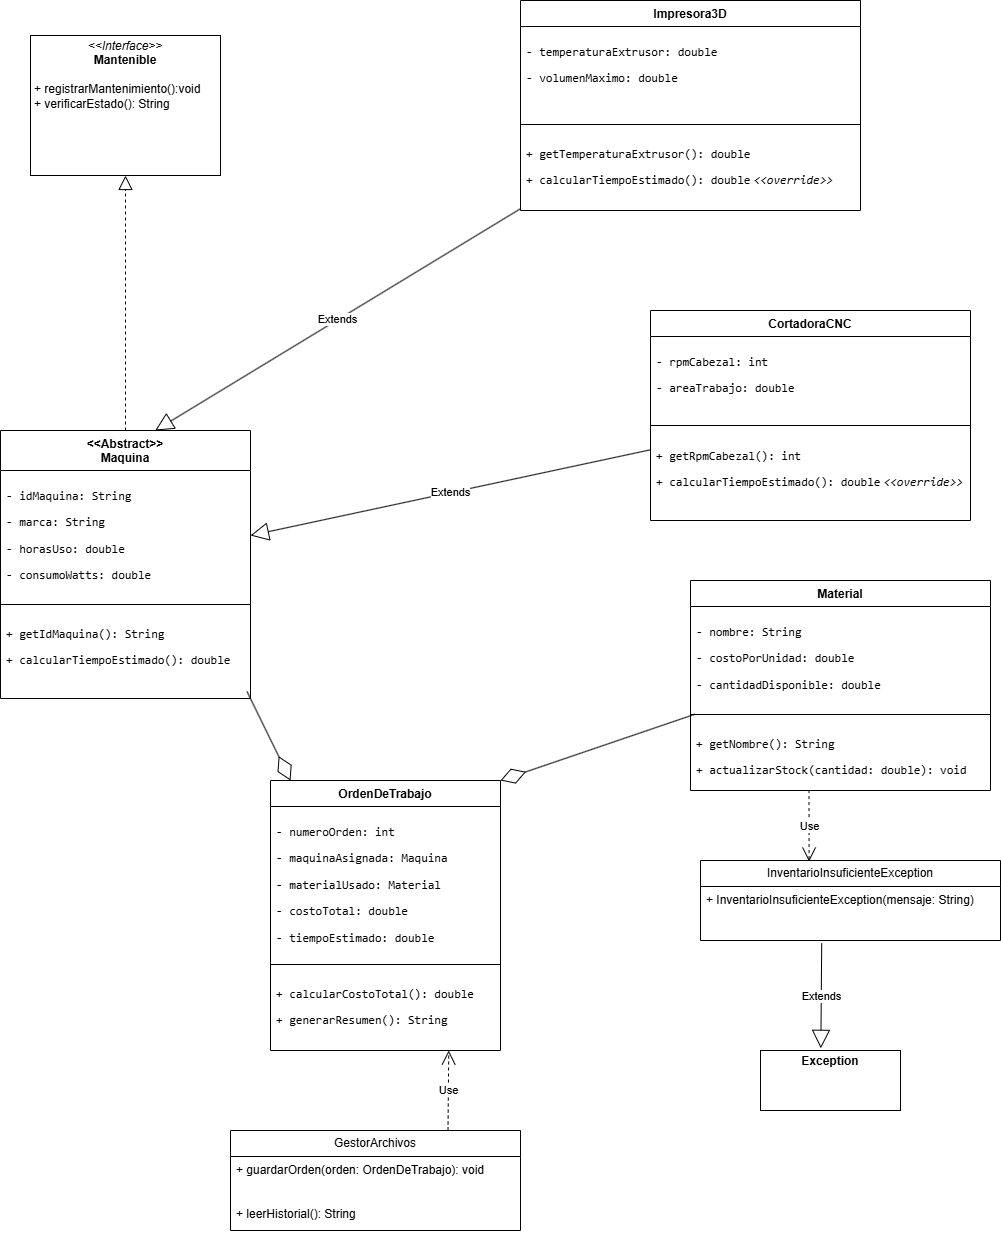

The diagram above was exported from draw.io. Its source (the exported page's mxGraphModel, read from the mxfile embedded in the PNG):
<mxGraphModel dx="1664" dy="2050" grid="1" gridSize="10" guides="1" tooltips="1" connect="1" arrows="1" fold="1" page="1" pageScale="1" pageWidth="827" pageHeight="1169" background="light-dark(#FFFFFF,#000000)" math="0" shadow="0">
  <root>
    <mxCell id="0" />
    <mxCell id="1" parent="0" />
    <mxCell id="Fle06hcSxA1kQcetAvhU-1" parent="1" style="verticalAlign=top;align=left;overflow=fill;html=1;whiteSpace=wrap;" value="&lt;p style=&quot;margin:0px;margin-top:4px;text-align:center;&quot;&gt;&lt;i&gt;&amp;lt;&amp;lt;Interface&amp;gt;&amp;gt;&lt;/i&gt;&lt;br&gt;&lt;b&gt;Mantenible&lt;/b&gt;&lt;/p&gt;&lt;p style=&quot;margin:0px;margin-left:4px;&quot;&gt;&lt;br&gt;&lt;/p&gt;&lt;p style=&quot;margin:0px;margin-left:4px;&quot;&gt;+ registrarMantenimiento():void&lt;br&gt;+ verificarEstado(): String&lt;/p&gt;" vertex="1">
      <mxGeometry height="140" width="190" x="180" y="-165" as="geometry" />
    </mxCell>
    <mxCell id="Fle06hcSxA1kQcetAvhU-2" parent="1" style="swimlane;fontStyle=1;align=center;verticalAlign=top;childLayout=stackLayout;horizontal=1;startSize=40;horizontalStack=0;resizeParent=1;resizeParentMax=0;resizeLast=0;collapsible=1;marginBottom=0;whiteSpace=wrap;html=1;" value="&amp;lt;&amp;lt;Abstract&amp;gt;&amp;gt;&lt;div&gt;Maquina&lt;/div&gt;" vertex="1">
      <mxGeometry height="268" width="250" x="150" y="230" as="geometry" />
    </mxCell>
    <mxCell id="Fle06hcSxA1kQcetAvhU-3" parent="Fle06hcSxA1kQcetAvhU-2" style="text;strokeColor=none;fillColor=none;align=left;verticalAlign=top;spacingLeft=4;spacingRight=4;overflow=hidden;rotatable=0;points=[[0,0.5],[1,0.5]];portConstraint=eastwest;whiteSpace=wrap;html=1;" value="&lt;div&gt;&lt;li&gt;&lt;p data-path-to-node=&quot;9,0,1,0,0&quot;&gt;&lt;code data-path-to-node=&quot;9,0,1,0,0&quot; data-index-in-node=&quot;0&quot;&gt;- idMaquina: String&lt;/code&gt;&lt;/p&gt;&lt;/li&gt;&lt;li&gt;&lt;p data-path-to-node=&quot;9,0,1,1,0&quot;&gt;&lt;code data-path-to-node=&quot;9,0,1,1,0&quot; data-index-in-node=&quot;0&quot;&gt;- marca: String&lt;/code&gt;&lt;/p&gt;&lt;/li&gt;&lt;li&gt;&lt;p data-path-to-node=&quot;9,0,1,2,0&quot;&gt;&lt;code data-path-to-node=&quot;9,0,1,2,0&quot; data-index-in-node=&quot;0&quot;&gt;- horasUso: double&lt;/code&gt;&lt;/p&gt;&lt;/li&gt;&lt;li&gt;&lt;p data-path-to-node=&quot;9,0,1,3,0&quot;&gt;&lt;code data-path-to-node=&quot;9,0,1,3,0&quot; data-index-in-node=&quot;0&quot;&gt;- consumoWatts: double&lt;/code&gt;&lt;/p&gt;&lt;/li&gt;&lt;/div&gt;" vertex="1">
      <mxGeometry height="130" width="250" y="40" as="geometry" />
    </mxCell>
    <mxCell id="Fle06hcSxA1kQcetAvhU-4" parent="Fle06hcSxA1kQcetAvhU-2" style="line;strokeWidth=1;fillColor=none;align=left;verticalAlign=middle;spacingTop=-1;spacingLeft=3;spacingRight=3;rotatable=0;labelPosition=right;points=[];portConstraint=eastwest;strokeColor=inherit;" value="" vertex="1">
      <mxGeometry height="8" width="250" y="170" as="geometry" />
    </mxCell>
    <mxCell id="Fle06hcSxA1kQcetAvhU-5" parent="Fle06hcSxA1kQcetAvhU-2" style="text;strokeColor=none;fillColor=none;align=left;verticalAlign=top;spacingLeft=4;spacingRight=4;overflow=hidden;rotatable=0;points=[[0,0.5],[1,0.5]];portConstraint=eastwest;whiteSpace=wrap;html=1;" value="&lt;li&gt;&lt;p data-path-to-node=&quot;9,1,1,0,0&quot;&gt;&lt;code data-path-to-node=&quot;9,1,1,0,0&quot; data-index-in-node=&quot;0&quot;&gt;+ getIdMaquina(): String&lt;/code&gt;&amp;nbsp;&lt;/p&gt;&lt;/li&gt;&lt;li&gt;&lt;p data-path-to-node=&quot;9,1,1,1,0&quot;&gt;&lt;code data-path-to-node=&quot;9,1,1,1,0&quot; data-index-in-node=&quot;0&quot;&gt;+ calcularTiempoEstimado(): double&lt;/code&gt;&lt;/p&gt;&lt;/li&gt;" vertex="1">
      <mxGeometry height="90" width="250" y="178" as="geometry" />
    </mxCell>
    <mxCell id="Fle06hcSxA1kQcetAvhU-6" parent="1" style="swimlane;fontStyle=1;align=center;verticalAlign=top;childLayout=stackLayout;horizontal=1;startSize=26;horizontalStack=0;resizeParent=1;resizeParentMax=0;resizeLast=0;collapsible=1;marginBottom=0;whiteSpace=wrap;html=1;" value="Impresora3D" vertex="1">
      <mxGeometry height="210" width="340" x="670" y="-200" as="geometry" />
    </mxCell>
    <mxCell id="Fle06hcSxA1kQcetAvhU-7" parent="Fle06hcSxA1kQcetAvhU-6" style="text;strokeColor=none;fillColor=none;align=left;verticalAlign=top;spacingLeft=4;spacingRight=4;overflow=hidden;rotatable=0;points=[[0,0.5],[1,0.5]];portConstraint=eastwest;whiteSpace=wrap;html=1;" value="&lt;li&gt;&lt;p data-path-to-node=&quot;11,0,1,0,0&quot;&gt;&lt;code data-path-to-node=&quot;11,0,1,0,0&quot; data-index-in-node=&quot;0&quot;&gt;- temperaturaExtrusor: double&lt;/code&gt;&lt;/p&gt;&lt;/li&gt;&lt;li&gt;&lt;p data-path-to-node=&quot;11,0,1,1,0&quot;&gt;&lt;code data-path-to-node=&quot;11,0,1,1,0&quot; data-index-in-node=&quot;0&quot;&gt;- volumenMaximo: double&lt;/code&gt;&lt;/p&gt;&lt;/li&gt;" vertex="1">
      <mxGeometry height="94" width="340" y="26" as="geometry" />
    </mxCell>
    <mxCell id="Fle06hcSxA1kQcetAvhU-8" parent="Fle06hcSxA1kQcetAvhU-6" style="line;strokeWidth=1;fillColor=none;align=left;verticalAlign=middle;spacingTop=-1;spacingLeft=3;spacingRight=3;rotatable=0;labelPosition=right;points=[];portConstraint=eastwest;strokeColor=inherit;" value="" vertex="1">
      <mxGeometry height="8" width="340" y="120" as="geometry" />
    </mxCell>
    <mxCell id="Fle06hcSxA1kQcetAvhU-9" parent="Fle06hcSxA1kQcetAvhU-6" style="text;strokeColor=none;fillColor=none;align=left;verticalAlign=top;spacingLeft=4;spacingRight=4;overflow=hidden;rotatable=0;points=[[0,0.5],[1,0.5]];portConstraint=eastwest;whiteSpace=wrap;html=1;" value="&lt;li&gt;&lt;p data-path-to-node=&quot;11,1,1,0,0&quot;&gt;&lt;code data-path-to-node=&quot;11,1,1,0,0&quot; data-index-in-node=&quot;0&quot;&gt;+ getTemperaturaExtrusor(): double&lt;/code&gt;&lt;/p&gt;&lt;/li&gt;&lt;li&gt;&lt;p data-path-to-node=&quot;11,1,1,1,0&quot;&gt;&lt;code data-path-to-node=&quot;11,1,1,1,0&quot; data-index-in-node=&quot;0&quot;&gt;+ calcularTiempoEstimado(): double&lt;font face=&quot;Helvetica&quot;&gt;&amp;nbsp;&lt;/font&gt;&lt;/code&gt;&lt;i data-path-to-node=&quot;11,1,1,1,0&quot; data-index-in-node=&quot;35&quot;&gt;&lt;code data-path-to-node=&quot;11,1,1,1,0&quot; data-index-in-node=&quot;47&quot;&gt;&amp;lt;&amp;lt;override&amp;gt;&amp;gt;&lt;/code&gt;&lt;/i&gt;&lt;/p&gt;&lt;/li&gt;" vertex="1">
      <mxGeometry height="82" width="340" y="128" as="geometry" />
    </mxCell>
    <mxCell id="Fle06hcSxA1kQcetAvhU-11" parent="1" style="swimlane;fontStyle=1;align=center;verticalAlign=top;childLayout=stackLayout;horizontal=1;startSize=26;horizontalStack=0;resizeParent=1;resizeParentMax=0;resizeLast=0;collapsible=1;marginBottom=0;whiteSpace=wrap;html=1;" value="CortadoraCNC" vertex="1">
      <mxGeometry height="210" width="320" x="800" y="110" as="geometry" />
    </mxCell>
    <mxCell id="Fle06hcSxA1kQcetAvhU-12" parent="Fle06hcSxA1kQcetAvhU-11" style="text;strokeColor=none;fillColor=none;align=left;verticalAlign=top;spacingLeft=4;spacingRight=4;overflow=hidden;rotatable=0;points=[[0,0.5],[1,0.5]];portConstraint=eastwest;whiteSpace=wrap;html=1;" value="&lt;li&gt;&lt;p data-path-to-node=&quot;13,0,1,0,0&quot;&gt;&lt;code data-path-to-node=&quot;13,0,1,0,0&quot; data-index-in-node=&quot;0&quot;&gt;- rpmCabezal: int&lt;/code&gt;&lt;/p&gt;&lt;/li&gt;&lt;li&gt;&lt;p data-path-to-node=&quot;13,0,1,1,0&quot;&gt;&lt;code data-path-to-node=&quot;13,0,1,1,0&quot; data-index-in-node=&quot;0&quot;&gt;- areaTrabajo: double&lt;/code&gt;&lt;/p&gt;&lt;/li&gt;" vertex="1">
      <mxGeometry height="84" width="320" y="26" as="geometry" />
    </mxCell>
    <mxCell id="Fle06hcSxA1kQcetAvhU-13" parent="Fle06hcSxA1kQcetAvhU-11" style="line;strokeWidth=1;fillColor=none;align=left;verticalAlign=middle;spacingTop=-1;spacingLeft=3;spacingRight=3;rotatable=0;labelPosition=right;points=[];portConstraint=eastwest;strokeColor=inherit;" value="" vertex="1">
      <mxGeometry height="10" width="320" y="110" as="geometry" />
    </mxCell>
    <mxCell id="Fle06hcSxA1kQcetAvhU-14" parent="Fle06hcSxA1kQcetAvhU-11" style="text;strokeColor=none;fillColor=none;align=left;verticalAlign=top;spacingLeft=4;spacingRight=4;overflow=hidden;rotatable=0;points=[[0,0.5],[1,0.5]];portConstraint=eastwest;whiteSpace=wrap;html=1;" value="&lt;li&gt;&lt;p data-path-to-node=&quot;13,1,1,0,0&quot;&gt;&lt;code data-path-to-node=&quot;13,1,1,0,0&quot; data-index-in-node=&quot;0&quot;&gt;+ getRpmCabezal(): int&lt;/code&gt;&amp;nbsp;&lt;/p&gt;&lt;/li&gt;&lt;li&gt;&lt;p data-path-to-node=&quot;13,1,1,1,0&quot;&gt;&lt;code data-path-to-node=&quot;13,1,1,1,0&quot; data-index-in-node=&quot;0&quot;&gt;+ calcularTiempoEstimado(): double&lt;/code&gt;&lt;i data-path-to-node=&quot;13,1,1,1,0&quot; data-index-in-node=&quot;35&quot;&gt;&amp;nbsp;&lt;code data-path-to-node=&quot;13,1,1,1,0&quot; data-index-in-node=&quot;48&quot;&gt;&amp;lt;&amp;lt;override&amp;gt;&amp;gt;&lt;/code&gt;&lt;/i&gt;&lt;/p&gt;&lt;/li&gt;" vertex="1">
      <mxGeometry height="90" width="320" y="120" as="geometry" />
    </mxCell>
    <mxCell id="Fle06hcSxA1kQcetAvhU-15" parent="1" style="swimlane;fontStyle=1;align=center;verticalAlign=top;childLayout=stackLayout;horizontal=1;startSize=26;horizontalStack=0;resizeParent=1;resizeParentMax=0;resizeLast=0;collapsible=1;marginBottom=0;whiteSpace=wrap;html=1;" value="Material" vertex="1">
      <mxGeometry height="210" width="300" x="840" y="380" as="geometry" />
    </mxCell>
    <mxCell id="Fle06hcSxA1kQcetAvhU-16" parent="Fle06hcSxA1kQcetAvhU-15" style="text;strokeColor=none;fillColor=none;align=left;verticalAlign=top;spacingLeft=4;spacingRight=4;overflow=hidden;rotatable=0;points=[[0,0.5],[1,0.5]];portConstraint=eastwest;whiteSpace=wrap;html=1;" value="&lt;li&gt;&lt;p data-path-to-node=&quot;15,0,1,0,0&quot;&gt;&lt;code data-path-to-node=&quot;15,0,1,0,0&quot; data-index-in-node=&quot;0&quot;&gt;- nombre: String&lt;/code&gt;&lt;/p&gt;&lt;/li&gt;&lt;li&gt;&lt;p data-path-to-node=&quot;15,0,1,1,0&quot;&gt;&lt;code data-path-to-node=&quot;15,0,1,1,0&quot; data-index-in-node=&quot;0&quot;&gt;- costoPorUnidad: double&lt;/code&gt;&lt;/p&gt;&lt;/li&gt;&lt;li&gt;&lt;p data-path-to-node=&quot;15,0,1,2,0&quot;&gt;&lt;code data-path-to-node=&quot;15,0,1,2,0&quot; data-index-in-node=&quot;0&quot;&gt;- cantidadDisponible: double&lt;/code&gt;&lt;/p&gt;&lt;/li&gt;" vertex="1">
      <mxGeometry height="104" width="300" y="26" as="geometry" />
    </mxCell>
    <mxCell id="Fle06hcSxA1kQcetAvhU-17" parent="Fle06hcSxA1kQcetAvhU-15" style="line;strokeWidth=1;fillColor=none;align=left;verticalAlign=middle;spacingTop=-1;spacingLeft=3;spacingRight=3;rotatable=0;labelPosition=right;points=[];portConstraint=eastwest;strokeColor=inherit;" value="" vertex="1">
      <mxGeometry height="8" width="300" y="130" as="geometry" />
    </mxCell>
    <mxCell id="Fle06hcSxA1kQcetAvhU-18" parent="Fle06hcSxA1kQcetAvhU-15" style="text;strokeColor=none;fillColor=none;align=left;verticalAlign=top;spacingLeft=4;spacingRight=4;overflow=hidden;rotatable=0;points=[[0,0.5],[1,0.5]];portConstraint=eastwest;whiteSpace=wrap;html=1;" value="&lt;li&gt;&lt;p data-path-to-node=&quot;15,1,1,0,0&quot;&gt;&lt;code data-path-to-node=&quot;15,1,1,0,0&quot; data-index-in-node=&quot;0&quot;&gt;+ getNombre(): String&lt;/code&gt;&amp;nbsp;&lt;/p&gt;&lt;/li&gt;&lt;li&gt;&lt;p data-path-to-node=&quot;15,1,1,1,0&quot;&gt;&lt;code data-path-to-node=&quot;15,1,1,1,0&quot; data-index-in-node=&quot;0&quot;&gt;+ actualizarStock(cantidad: double): void&lt;/code&gt;&lt;/p&gt;&lt;/li&gt;" vertex="1">
      <mxGeometry height="72" width="300" y="138" as="geometry" />
    </mxCell>
    <mxCell id="Fle06hcSxA1kQcetAvhU-20" parent="1" style="swimlane;fontStyle=1;align=center;verticalAlign=top;childLayout=stackLayout;horizontal=1;startSize=26;horizontalStack=0;resizeParent=1;resizeParentMax=0;resizeLast=0;collapsible=1;marginBottom=0;whiteSpace=wrap;html=1;" value="OrdenDeTrabajo" vertex="1">
      <mxGeometry height="270" width="230" x="420" y="580" as="geometry" />
    </mxCell>
    <mxCell id="Fle06hcSxA1kQcetAvhU-21" parent="Fle06hcSxA1kQcetAvhU-20" style="text;strokeColor=none;fillColor=none;align=left;verticalAlign=top;spacingLeft=4;spacingRight=4;overflow=hidden;rotatable=0;points=[[0,0.5],[1,0.5]];portConstraint=eastwest;whiteSpace=wrap;html=1;" value="&lt;li&gt;&lt;p data-path-to-node=&quot;17,0,1,0,0&quot;&gt;&lt;code data-path-to-node=&quot;17,0,1,0,0&quot; data-index-in-node=&quot;0&quot;&gt;- numeroOrden: int&lt;/code&gt;&lt;/p&gt;&lt;/li&gt;&lt;li&gt;&lt;p data-path-to-node=&quot;17,0,1,1,0&quot;&gt;&lt;code data-path-to-node=&quot;17,0,1,1,0&quot; data-index-in-node=&quot;0&quot;&gt;- maquinaAsignada: Maquina&lt;/code&gt;&lt;/p&gt;&lt;/li&gt;&lt;li&gt;&lt;p data-path-to-node=&quot;17,0,1,2,0&quot;&gt;&lt;code data-path-to-node=&quot;17,0,1,2,0&quot; data-index-in-node=&quot;0&quot;&gt;- materialUsado: Material&lt;/code&gt;&lt;/p&gt;&lt;/li&gt;&lt;li&gt;&lt;p data-path-to-node=&quot;17,0,1,3,0&quot;&gt;&lt;code data-path-to-node=&quot;17,0,1,3,0&quot; data-index-in-node=&quot;0&quot;&gt;- costoTotal: double&lt;/code&gt;&lt;/p&gt;&lt;/li&gt;&lt;li&gt;&lt;p data-path-to-node=&quot;17,0,1,4,0&quot;&gt;&lt;code data-path-to-node=&quot;17,0,1,4,0&quot; data-index-in-node=&quot;0&quot;&gt;- tiempoEstimado: double&lt;/code&gt;&lt;/p&gt;&lt;/li&gt;" vertex="1">
      <mxGeometry height="154" width="230" y="26" as="geometry" />
    </mxCell>
    <mxCell id="Fle06hcSxA1kQcetAvhU-22" parent="Fle06hcSxA1kQcetAvhU-20" style="line;strokeWidth=1;fillColor=none;align=left;verticalAlign=middle;spacingTop=-1;spacingLeft=3;spacingRight=3;rotatable=0;labelPosition=right;points=[];portConstraint=eastwest;strokeColor=inherit;" value="" vertex="1">
      <mxGeometry height="8" width="230" y="180" as="geometry" />
    </mxCell>
    <mxCell id="Fle06hcSxA1kQcetAvhU-23" parent="Fle06hcSxA1kQcetAvhU-20" style="text;strokeColor=none;fillColor=none;align=left;verticalAlign=top;spacingLeft=4;spacingRight=4;overflow=hidden;rotatable=0;points=[[0,0.5],[1,0.5]];portConstraint=eastwest;whiteSpace=wrap;html=1;" value="&lt;li&gt;&lt;p data-path-to-node=&quot;17,1,1,1,0&quot;&gt;&lt;code data-path-to-node=&quot;17,1,1,1,0&quot; data-index-in-node=&quot;0&quot;&gt;+ calcularCostoTotal(): double&lt;/code&gt;&lt;/p&gt;&lt;/li&gt;&lt;li&gt;&lt;p data-path-to-node=&quot;17,1,1,2,0&quot;&gt;&lt;code data-path-to-node=&quot;17,1,1,2,0&quot; data-index-in-node=&quot;0&quot;&gt;+ generarResumen(): String&lt;/code&gt;&lt;/p&gt;&lt;/li&gt;" vertex="1">
      <mxGeometry height="82" width="230" y="188" as="geometry" />
    </mxCell>
    <mxCell id="Fle06hcSxA1kQcetAvhU-25" edge="1" parent="1" source="Fle06hcSxA1kQcetAvhU-6" style="endArrow=block;endSize=16;endFill=0;html=1;rounded=0;entryX=0.619;entryY=0;entryDx=0;entryDy=0;entryPerimeter=0;" target="Fle06hcSxA1kQcetAvhU-2" value="Extends">
      <mxGeometry relative="1" width="160" as="geometry">
        <mxPoint x="330" y="30" as="sourcePoint" />
        <mxPoint x="470" y="-160" as="targetPoint" />
      </mxGeometry>
    </mxCell>
    <mxCell id="Fle06hcSxA1kQcetAvhU-26" edge="1" parent="1" source="Fle06hcSxA1kQcetAvhU-11" style="endArrow=block;endSize=16;endFill=0;html=1;rounded=0;entryX=1;entryY=0.5;entryDx=0;entryDy=0;" target="Fle06hcSxA1kQcetAvhU-3" value="Extends">
      <mxGeometry relative="1" width="160" as="geometry">
        <mxPoint x="598" y="150" as="sourcePoint" />
        <mxPoint x="390" y="285" as="targetPoint" />
      </mxGeometry>
    </mxCell>
    <mxCell id="Fle06hcSxA1kQcetAvhU-27" edge="1" parent="1" source="Fle06hcSxA1kQcetAvhU-2" style="endArrow=block;dashed=1;endFill=0;endSize=12;html=1;rounded=0;" target="Fle06hcSxA1kQcetAvhU-1" value="">
      <mxGeometry relative="1" width="160" as="geometry">
        <mxPoint x="280" y="40" as="sourcePoint" />
        <mxPoint x="360" y="120" as="targetPoint" />
      </mxGeometry>
    </mxCell>
    <mxCell id="Fle06hcSxA1kQcetAvhU-28" edge="1" parent="1" source="Fle06hcSxA1kQcetAvhU-5" style="endArrow=diamondThin;endFill=0;endSize=24;html=1;rounded=0;entryX=0.087;entryY=0;entryDx=0;entryDy=0;entryPerimeter=0;exitX=0.986;exitY=0.922;exitDx=0;exitDy=0;exitPerimeter=0;" target="Fle06hcSxA1kQcetAvhU-20" value="">
      <mxGeometry relative="1" width="160" as="geometry">
        <mxPoint x="470" y="430" as="sourcePoint" />
        <mxPoint x="490" y="290" as="targetPoint" />
      </mxGeometry>
    </mxCell>
    <mxCell id="Fle06hcSxA1kQcetAvhU-29" edge="1" parent="1" source="Fle06hcSxA1kQcetAvhU-18" style="endArrow=diamondThin;endFill=0;endSize=24;html=1;rounded=0;exitX=0.014;exitY=-0.058;exitDx=0;exitDy=0;exitPerimeter=0;entryX=1;entryY=0;entryDx=0;entryDy=0;" target="Fle06hcSxA1kQcetAvhU-20" value="">
      <mxGeometry relative="1" width="160" as="geometry">
        <mxPoint x="439.9999999999999" y="688.9200000000001" as="sourcePoint" />
        <mxPoint x="750" y="660" as="targetPoint" />
      </mxGeometry>
    </mxCell>
    <mxCell id="Fle06hcSxA1kQcetAvhU-31" parent="1" style="swimlane;fontStyle=0;childLayout=stackLayout;horizontal=1;startSize=26;fillColor=none;horizontalStack=0;resizeParent=1;resizeParentMax=0;resizeLast=0;collapsible=1;marginBottom=0;whiteSpace=wrap;html=1;" value="InventarioInsuficienteException" vertex="1">
      <mxGeometry height="80" width="300" x="850" y="660" as="geometry" />
    </mxCell>
    <mxCell id="Fle06hcSxA1kQcetAvhU-32" parent="Fle06hcSxA1kQcetAvhU-31" style="text;strokeColor=none;fillColor=none;align=left;verticalAlign=top;spacingLeft=4;spacingRight=4;overflow=hidden;rotatable=0;points=[[0,0.5],[1,0.5]];portConstraint=eastwest;whiteSpace=wrap;html=1;" value="+ InventarioInsuficienteException(mensaje: String)" vertex="1">
      <mxGeometry height="54" width="300" y="26" as="geometry" />
    </mxCell>
    <mxCell id="Fle06hcSxA1kQcetAvhU-36" parent="1" style="verticalAlign=top;align=left;overflow=fill;html=1;whiteSpace=wrap;" value="&lt;p style=&quot;margin:0px;margin-top:4px;text-align:center;&quot;&gt;&lt;b&gt;Exception&lt;/b&gt;&lt;/p&gt;" vertex="1">
      <mxGeometry height="60" width="140" x="910" y="850" as="geometry" />
    </mxCell>
    <mxCell id="Fle06hcSxA1kQcetAvhU-37" edge="1" parent="1" source="Fle06hcSxA1kQcetAvhU-32" style="endArrow=block;endSize=16;endFill=0;html=1;rounded=0;exitX=0.404;exitY=1.052;exitDx=0;exitDy=0;exitPerimeter=0;entryX=0.431;entryY=-0.036;entryDx=0;entryDy=0;entryPerimeter=0;" target="Fle06hcSxA1kQcetAvhU-36" value="Extends">
      <mxGeometry relative="1" width="160" as="geometry">
        <mxPoint x="160" y="670" as="sourcePoint" />
        <mxPoint x="320" y="670" as="targetPoint" />
      </mxGeometry>
    </mxCell>
    <mxCell id="Fle06hcSxA1kQcetAvhU-39" edge="1" parent="1" source="Fle06hcSxA1kQcetAvhU-18" style="endArrow=open;endSize=12;dashed=1;html=1;rounded=0;exitX=0.395;exitY=0.994;exitDx=0;exitDy=0;exitPerimeter=0;entryX=0.362;entryY=0.013;entryDx=0;entryDy=0;entryPerimeter=0;" target="Fle06hcSxA1kQcetAvhU-31" value="Use">
      <mxGeometry relative="1" width="160" as="geometry">
        <mxPoint x="750" y="648.57" as="sourcePoint" />
        <mxPoint x="910" y="648.57" as="targetPoint" />
      </mxGeometry>
    </mxCell>
    <mxCell id="Fle06hcSxA1kQcetAvhU-44" parent="1" style="swimlane;fontStyle=0;childLayout=stackLayout;horizontal=1;startSize=26;fillColor=none;horizontalStack=0;resizeParent=1;resizeParentMax=0;resizeLast=0;collapsible=1;marginBottom=0;whiteSpace=wrap;html=1;" value="GestorArchivos" vertex="1">
      <mxGeometry height="100" width="290" x="380" y="930" as="geometry" />
    </mxCell>
    <mxCell id="Fle06hcSxA1kQcetAvhU-45" parent="Fle06hcSxA1kQcetAvhU-44" style="text;strokeColor=none;fillColor=none;align=left;verticalAlign=top;spacingLeft=4;spacingRight=4;overflow=hidden;rotatable=0;points=[[0,0.5],[1,0.5]];portConstraint=eastwest;whiteSpace=wrap;html=1;" value="+ guardarOrden(orden: OrdenDeTrabajo): void" vertex="1">
      <mxGeometry height="44" width="290" y="26" as="geometry" />
    </mxCell>
    <mxCell id="Fle06hcSxA1kQcetAvhU-46" parent="Fle06hcSxA1kQcetAvhU-44" style="text;strokeColor=none;fillColor=none;align=left;verticalAlign=top;spacingLeft=4;spacingRight=4;overflow=hidden;rotatable=0;points=[[0,0.5],[1,0.5]];portConstraint=eastwest;whiteSpace=wrap;html=1;" value="+ leerHistorial(): String" vertex="1">
      <mxGeometry height="30" width="290" y="70" as="geometry" />
    </mxCell>
    <mxCell id="Fle06hcSxA1kQcetAvhU-48" edge="1" parent="1" source="Fle06hcSxA1kQcetAvhU-44" style="endArrow=open;endSize=12;dashed=1;html=1;rounded=0;exitX=0.75;exitY=0;exitDx=0;exitDy=0;entryX=0.775;entryY=1;entryDx=0;entryDy=0;entryPerimeter=0;" target="Fle06hcSxA1kQcetAvhU-23" value="Use">
      <mxGeometry relative="1" width="160" as="geometry">
        <mxPoint x="620" y="870" as="sourcePoint" />
        <mxPoint x="780" y="870" as="targetPoint" />
      </mxGeometry>
    </mxCell>
  </root>
</mxGraphModel>